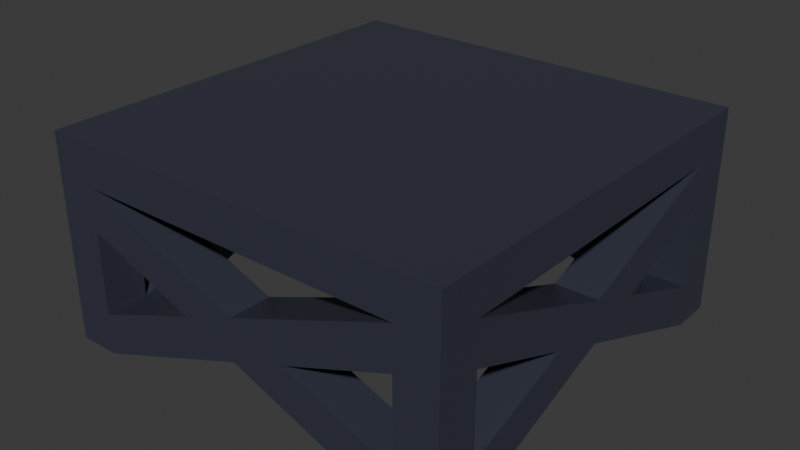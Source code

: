 # Source: metal_platform.blend  (saved by Blender 4.2.66; exported with 4.5.12 LTS)
import bpy
from mathutils import Matrix  # noqa: F401  (used for matrix-valued properties, if any)

bpy.ops.wm.read_factory_settings(use_empty=True)
scene = bpy.context.scene
scene.name = 'Scene'

# ---- collections
col_collection = bpy.data.collections.new('Collection'); scene.collection.children.link(col_collection)

# ---- materials (node trees are filled in below, after node groups)
mat_platformmetal = bpy.data.materials.new('PlatformMetal')
mat_platformmetal.alpha_threshold = 0.0
mat_platformmetal.roughness = 0.5
mat_platformmetal.line_color = (0.0, 0.0, 0.0, 1.0)

# ---- material node trees
mat_platformmetal.use_nodes = True; mat_platformmetal.node_tree.nodes.clear()
_N = mat_platformmetal.node_tree.nodes; _L = mat_platformmetal.node_tree.links
n0 = _N.new('ShaderNodeOutputMaterial'); n0.name = 'Material Output'; n0.location = (300, 300)
n1 = _N.new('ShaderNodeBsdfPrincipled'); n1.name = 'Principled BSDF'; n1.location = (10, 300)
n1.inputs[0].default_value = (0.05232, 0.05785, 0.08742, 1.0)
n1.inputs[1].default_value = 0.2636
n1.inputs[2].default_value = 0.3136
n1.inputs[3].default_value = 1.45
_L.new(n1.outputs[0], n0.inputs[0])
n0.is_active_output = True

# ---- world
world_world = bpy.data.worlds.new('World'); scene.world = world_world
world_world.use_nodes = True; world_world.node_tree.nodes.clear()
_N = world_world.node_tree.nodes; _L = world_world.node_tree.links
n0 = _N.new('ShaderNodeOutputWorld'); n0.name = 'World Output'; n0.location = (300, 300)
n1 = _N.new('ShaderNodeBackground'); n1.name = 'Background'; n1.location = (10, 300)
n1.inputs[0].default_value = (0.05088, 0.05088, 0.05088, 1.0)
_L.new(n1.outputs[0], n0.inputs[0])
n0.is_active_output = True
world_world.color = (0.05088, 0.05088, 0.05088)
world_world.sun_shadow_jitter_overblur = 0.0

# ---- meshes
me_cube = bpy.data.meshes.new('Cube')
me_cube.from_pydata([(0.9994, -1.001, 0.8), (0.9994, -1.001, 1.0), (0.9994, 0.9994, 0.8), (0.9994, 0.9994, 1.0), (-1.001, -1.001, 0.8), (-1.001, -1.001, 1.0), (-1.001, 0.9994, 0.8), (-1.001, 0.9994, 1.0), (-1.001, 0.7994, 1.0), (0.9994, 0.7994, 0.8), (-1.001, 0.7994, 0.8), (0.9994, 0.7994, 1.0), (-1.001, -0.7981, 0.8), (0.9994, -0.7981, 1.0), (-1.001, -0.7981, 1.0), (0.9994, -0.7981, 0.8), (0.7994, -1.001, 1.0), (0.7994, 0.9994, 0.8), (0.7994, 0.9994, 1.0), (0.7994, -1.001, 0.8), (0.7994, 0.7994, 1.0), (0.7994, 0.7994, 0.8), (0.7994, -0.7981, 0.8), (0.7994, -0.7981, 1.0), (-0.7981, -1.001, 1.0), (-0.7981, 0.9994, 0.8), (-0.7981, 0.7994, 1.0), (-0.7981, -0.7981, 1.0), (-0.7981, 0.9994, 1.0), (-0.7981, -1.001, 0.8), (-0.7981, 0.7994, 0.8), (-0.7981, -0.7981, 0.8), (-0.7981, 0.9994, 2.98e-07), (-1.001, 0.9994, 2.98e-07), (0.9994, 0.7994, 2.384e-07), (0.9994, 0.9994, 2.98e-07), (-1.001, -0.7981, -2.384e-07), (-1.001, -1.001, -3.576e-07), (0.7994, -1.001, -3.576e-07), (0.9994, -1.001, -3.576e-07), (-1.001, 0.7994, 2.384e-07), (0.7994, 0.7994, 2.384e-07), (0.9994, -0.7981, -2.384e-07), (0.7994, -0.7981, -2.384e-07), (0.7994, 0.9994, 2.98e-07), (-0.7981, -1.001, -3.576e-07), (-0.7981, 0.7994, 2.384e-07), (-0.7981, -0.7981, -2.384e-07), (-0.7981, -1.001, 0.2), (-0.7981, -0.7981, 0.2), (-1.001, -1.001, 0.2), (-1.001, -0.7981, 0.2), (0.7994, -0.7981, 0.2), (0.7994, -1.001, 0.2), (0.9994, -1.001, 0.2), (0.9994, -0.7981, 0.2), (0.7994, 0.7994, 0.2), (0.9994, 0.7994, 0.2), (0.7994, 0.9994, 0.2), (0.9994, 0.9994, 0.2), (-1.001, 0.7994, 0.2), (-0.7981, 0.7994, 0.2), (-0.7981, 0.9994, 0.2), (-1.001, 0.9994, 0.2), (-0.7981, -0.7981, 0.5999), (-1.001, -0.7981, 0.5999), (-0.7981, -1.001, 0.5999), (-1.001, -1.001, 0.5999), (0.7994, -1.001, 0.5999), (0.9994, -0.7981, 0.5999), (0.7994, -0.7981, 0.5999), (0.9994, -1.001, 0.5999), (0.9994, 0.7994, 0.5999), (0.7994, 0.7994, 0.5999), (0.7994, 0.9994, 0.5999), (0.9994, 0.9994, 0.5999), (-0.7981, 0.7994, 0.5999), (-1.001, 0.9994, 0.5999), (-1.001, 0.7994, 0.5999), (-0.7981, 0.9994, 0.5999), (-0.7981, -0.2657, 0.4), (-1.001, -0.2657, 0.4), (-1.001, 0.0006251, 0.2999), (-1.001, 0.267, 0.4), (-1.001, 0.0006247, 0.5), (-0.7981, 0.0006251, 0.3), (-0.7981, 0.267, 0.4), (-0.7981, 0.0006245, 0.5), (0.9994, 0.267, 0.4), (0.9994, 0.000625, 0.2999), (0.9994, 0.0006249, 0.5), (0.9994, -0.2657, 0.4), (0.7994, 0.2673, 0.3998), (0.7994, -0.2657, 0.4), (0.7994, 0.0009078, 0.2998), (0.7994, 0.0005819, 0.5), (-0.2657, 0.9994, 0.4), (0.0006248, 0.9994, 0.5), (0.0006251, 0.9994, 0.3), (0.267, 0.9994, 0.4), (0.267, 0.7994, 0.4), (0.0006244, 0.7994, 0.3), (0.0006248, 0.7994, 0.5), (-0.2657, 0.7994, 0.4), (0.267, -1.001, 0.4), (0.0006249, -1.001, 0.2999), (0.0006248, -1.001, 0.5), (-0.2657, -1.001, 0.4), (0.267, -0.7981, 0.4), (0.0006302, -0.7981, 0.2999), (0.0006931, -0.7981, 0.5), (-0.2657, -0.7981, 0.3999)], [], [(83, 84, 10, 78), (28, 25, 6, 7), (14, 12, 4, 5), (20, 11, 3, 18), (11, 9, 2, 3), (16, 19, 0, 1), (13, 15, 9, 11), (23, 13, 11, 20), (7, 6, 10, 8), (31, 12, 10, 30), (48, 50, 37, 45), (16, 1, 13, 23), (1, 0, 15, 13), (8, 10, 12, 14), (24, 16, 23, 27), (21, 9, 15, 22), (52, 70, 69, 55), (27, 23, 20, 26), (24, 29, 19, 16), (26, 20, 18, 28), (3, 2, 17, 18), (8, 26, 28, 7), (5, 4, 29, 24), (14, 27, 26, 8), (5, 24, 27, 14), (107, 66, 64, 111), (22, 31, 30, 21), (18, 17, 25, 28), (21, 30, 25, 17), (46, 40, 33, 32), (45, 37, 36, 47), (39, 38, 43, 42), (34, 41, 44, 35), (44, 41, 101, 98), (63, 62, 32, 33), (86, 85, 46, 61), (60, 63, 33, 40), (58, 59, 35, 44), (59, 57, 34, 35), (103, 96, 62, 61), (104, 108, 70, 68), (55, 54, 39, 42), (50, 51, 36, 37), (93, 91, 69, 70), (54, 53, 38, 39), (67, 65, 51, 50), (65, 64, 49, 51), (47, 49, 111, 109), (66, 67, 50, 48), (71, 68, 53, 54), (93, 94, 43, 52), (69, 71, 54, 55), (68, 70, 52, 53), (75, 72, 57, 59), (74, 75, 59, 58), (73, 74, 58, 56), (72, 73, 56, 57), (79, 76, 61, 62), (78, 77, 63, 60), (77, 79, 62, 63), (76, 78, 60, 61), (29, 4, 67, 66), (52, 43, 109, 108), (51, 49, 80, 81), (4, 12, 65, 67), (45, 47, 109, 105), (15, 0, 71, 69), (56, 41, 94, 92), (0, 19, 68, 71), (88, 92, 73, 72), (100, 99, 74, 73), (17, 2, 75, 74), (2, 9, 72, 75), (36, 51, 81, 82), (6, 25, 79, 77), (10, 6, 77, 78), (58, 44, 98, 99), (83, 86, 61, 60), (47, 36, 82, 85), (49, 47, 85, 80), (81, 80, 64, 65), (82, 81, 84, 83), (80, 85, 86, 87), (87, 86, 76, 30), (82, 83, 60, 40), (86, 83, 78, 76), (84, 81, 65, 12), (84, 87, 30, 10), (85, 82, 40, 46), (80, 87, 31, 64), (87, 84, 12, 31), (34, 57, 88, 89), (57, 56, 92, 88), (91, 93, 52, 55), (89, 88, 90, 91), (91, 90, 15, 69), (95, 93, 70, 22), (92, 94, 93, 95), (90, 95, 22, 15), (90, 88, 72, 9), (89, 94, 41, 34), (89, 91, 55, 42), (94, 89, 42, 43), (92, 95, 21, 73), (95, 90, 9, 21), (41, 56, 100, 101), (56, 58, 99, 100), (96, 98, 32, 62), (97, 96, 79, 25), (99, 98, 96, 97), (101, 100, 102, 103), (103, 102, 30, 76), (96, 103, 76, 79), (101, 103, 61, 46), (102, 100, 73, 21), (102, 97, 25, 30), (98, 101, 46, 32), (99, 97, 17, 74), (97, 102, 21, 17), (38, 53, 104, 105), (53, 52, 108, 104), (48, 49, 64, 66), (105, 104, 106, 107), (107, 106, 29, 66), (108, 109, 111, 110), (48, 45, 105, 107), (110, 111, 64, 31), (106, 104, 68, 19), (105, 109, 43, 38), (19, 29, 31, 22), (106, 110, 31, 29), (49, 48, 107, 111), (108, 110, 22, 70), (110, 106, 19, 22)])
_uv = me_cube.uv_layers.new(name='UVMap')
_uv.uv.foreach_set('vector', [0.625, 0.09155, 0.625, 0.1248, 0.625, 0.025, 0.625, 0.025, 0.375, 0.9747, 0.625, 0.9747, 0.625, 1.0, 0.375, 1.0, 0.375, 0.2247, 0.625, 0.2247, 0.625, 0.25, 0.375, 0.25, 0.35, 0.725, 0.375, 0.725, 0.375, 0.75, 0.35, 0.75, 0.375, 0.725, 0.625, 0.725, 0.625, 0.75, 0.375, 0.75, 0.375, 0.475, 0.625, 0.475, 0.625, 0.5, 0.375, 0.5, 0.375, 0.5253, 0.625, 0.5253, 0.625, 0.725, 0.375, 0.725, 0.35, 0.5253, 0.375, 0.5253, 0.375, 0.725, 0.35, 0.725, 0.375, 0.0, 0.625, 0.0, 0.625, 0.025, 0.375, 0.025, 0.8497, 0.5253, 0.875, 0.5253, 0.875, 0.725, 0.8497, 0.725, 0.625, 0.2753, 0.625, 0.25, 0.625, 0.25, 0.625, 0.2753, 0.35, 0.5, 0.375, 0.5, 0.375, 0.5253, 0.35, 0.5253, 0.375, 0.5, 0.625, 0.5, 0.625, 0.5253, 0.375, 0.5253, 0.375, 0.025, 0.625, 0.025, 0.625, 0.2247, 0.375, 0.2247, 0.1503, 0.5, 0.35, 0.5, 0.35, 0.5253, 0.1503, 0.5253, 0.65, 0.725, 0.625, 0.725, 0.625, 0.5253, 0.65, 0.5253, 0.65, 0.5253, 0.65, 0.5253, 0.625, 0.5253, 0.625, 0.5253, 0.1503, 0.5253, 0.35, 0.5253, 0.35, 0.725, 0.1503, 0.725, 0.375, 0.2753, 0.625, 0.2753, 0.625, 0.475, 0.375, 0.475, 0.1503, 0.725, 0.35, 0.725, 0.35, 0.75, 0.1503, 0.75, 0.375, 0.75, 0.625, 0.75, 0.625, 0.775, 0.375, 0.775, 0.125, 0.725, 0.1503, 0.725, 0.1503, 0.75, 0.125, 0.75, 0.375, 0.25, 0.625, 0.25, 0.625, 0.2753, 0.375, 0.2753, 0.125, 0.5253, 0.1503, 0.5253, 0.1503, 0.725, 0.125, 0.725, 0.125, 0.5, 0.1503, 0.5, 0.1503, 0.5253, 0.125, 0.5253, 0.7831, 0.5, 0.8497, 0.5, 0.8497, 0.5253, 0.7831, 0.5253, 0.65, 0.5253, 0.8497, 0.5253, 0.8497, 0.725, 0.65, 0.725, 0.375, 0.775, 0.625, 0.775, 0.625, 0.9747, 0.375, 0.9747, 0.65, 0.725, 0.8497, 0.725, 0.8497, 0.75, 0.65, 0.75, 0.8497, 0.725, 0.875, 0.725, 0.875, 0.75, 0.8497, 0.75, 0.8497, 0.5, 0.875, 0.5, 0.875, 0.5253, 0.8497, 0.5253, 0.625, 0.5, 0.65, 0.5, 0.65, 0.5253, 0.625, 0.5253, 0.625, 0.725, 0.65, 0.725, 0.65, 0.75, 0.625, 0.75, 0.65, 0.75, 0.65, 0.725, 0.7498, 0.725, 0.7498, 0.75, 0.625, 1.0, 0.625, 0.9747, 0.625, 0.9747, 0.625, 1.0, 0.8497, 0.6584, 0.8497, 0.6252, 0.8497, 0.725, 0.8497, 0.725, 0.625, 0.025, 0.625, 0.0, 0.625, 0.0, 0.625, 0.025, 0.625, 0.775, 0.625, 0.75, 0.625, 0.75, 0.625, 0.775, 0.625, 0.75, 0.625, 0.725, 0.625, 0.725, 0.625, 0.75, 0.7831, 0.725, 0.7831, 0.75, 0.8497, 0.75, 0.8497, 0.725, 0.7166, 0.5, 0.7166, 0.5253, 0.65, 0.5253, 0.65, 0.5, 0.625, 0.5253, 0.625, 0.5, 0.625, 0.5, 0.625, 0.5253, 0.625, 0.25, 0.625, 0.2247, 0.625, 0.2247, 0.625, 0.25, 0.65, 0.5919, 0.625, 0.5919, 0.625, 0.5253, 0.65, 0.5253, 0.625, 0.5, 0.625, 0.475, 0.625, 0.475, 0.625, 0.5, 0.625, 0.25, 0.625, 0.2247, 0.625, 0.2247, 0.625, 0.25, 0.875, 0.5253, 0.8497, 0.5253, 0.8497, 0.5253, 0.875, 0.5253, 0.8497, 0.5253, 0.8497, 0.5253, 0.7831, 0.5253, 0.7498, 0.5253, 0.625, 0.2753, 0.625, 0.25, 0.625, 0.25, 0.625, 0.2753, 0.625, 0.5, 0.625, 0.475, 0.625, 0.475, 0.625, 0.5, 0.65, 0.5919, 0.65, 0.6252, 0.65, 0.5253, 0.65, 0.5253, 0.625, 0.5253, 0.625, 0.5, 0.625, 0.5, 0.625, 0.5253, 0.65, 0.5, 0.65, 0.5253, 0.65, 0.5253, 0.65, 0.5, 0.625, 0.75, 0.625, 0.725, 0.625, 0.725, 0.625, 0.75, 0.625, 0.775, 0.625, 0.75, 0.625, 0.75, 0.625, 0.775, 0.65, 0.725, 0.65, 0.75, 0.65, 0.75, 0.65, 0.725, 0.625, 0.725, 0.65, 0.725, 0.65, 0.725, 0.625, 0.725, 0.8497, 0.75, 0.8497, 0.725, 0.8497, 0.725, 0.8497, 0.75, 0.625, 0.025, 0.625, 0.0, 0.625, 0.0, 0.625, 0.025, 0.625, 1.0, 0.625, 0.9747, 0.625, 0.9747, 0.625, 1.0, 0.8497, 0.725, 0.875, 0.725, 0.875, 0.725, 0.8497, 0.725, 0.625, 0.2753, 0.625, 0.25, 0.625, 0.25, 0.625, 0.2753, 0.65, 0.5253, 0.65, 0.5253, 0.7498, 0.5253, 0.7166, 0.5253, 0.875, 0.5253, 0.8497, 0.5253, 0.8497, 0.5919, 0.875, 0.5919, 0.625, 0.25, 0.625, 0.2247, 0.625, 0.2247, 0.625, 0.25, 0.8497, 0.5, 0.8497, 0.5253, 0.7498, 0.5253, 0.7498, 0.5, 0.625, 0.5253, 0.625, 0.5, 0.625, 0.5, 0.625, 0.5253, 0.65, 0.725, 0.65, 0.725, 0.65, 0.6252, 0.65, 0.6585, 0.625, 0.5, 0.625, 0.475, 0.625, 0.475, 0.625, 0.5, 0.625, 0.6584, 0.65, 0.6585, 0.65, 0.725, 0.625, 0.725, 0.7166, 0.725, 0.7166, 0.75, 0.65, 0.75, 0.65, 0.725, 0.625, 0.775, 0.625, 0.75, 0.625, 0.75, 0.625, 0.775, 0.625, 0.75, 0.625, 0.725, 0.625, 0.725, 0.625, 0.75, 0.625, 0.2247, 0.625, 0.2247, 0.625, 0.1581, 0.625, 0.1248, 0.625, 1.0, 0.625, 0.9747, 0.625, 0.9747, 0.625, 1.0, 0.625, 0.025, 0.625, 0.0, 0.625, 0.0, 0.625, 0.025, 0.625, 0.775, 0.625, 0.775, 0.625, 0.8748, 0.625, 0.8416, 0.875, 0.6584, 0.8497, 0.6584, 0.8497, 0.725, 0.875, 0.725, 0.8497, 0.5253, 0.875, 0.5253, 0.875, 0.6252, 0.8497, 0.6252, 0.8497, 0.5253, 0.8497, 0.5253, 0.8497, 0.6252, 0.8497, 0.5919, 0.875, 0.5919, 0.8497, 0.5919, 0.8497, 0.5253, 0.875, 0.5253, 0.625, 0.1248, 0.625, 0.1581, 0.625, 0.1248, 0.625, 0.09155, 0.8497, 0.5919, 0.8497, 0.6252, 0.8497, 0.6584, 0.8497, 0.6252, 0.8497, 0.6252, 0.8497, 0.6584, 0.8497, 0.725, 0.8497, 0.725, 0.625, 0.1248, 0.625, 0.09155, 0.625, 0.025, 0.625, 0.025, 0.8497, 0.6584, 0.875, 0.6584, 0.875, 0.725, 0.8497, 0.725, 0.625, 0.1248, 0.625, 0.1581, 0.625, 0.2247, 0.625, 0.2247, 0.875, 0.6252, 0.8497, 0.6252, 0.8497, 0.725, 0.875, 0.725, 0.8497, 0.6252, 0.875, 0.6252, 0.875, 0.725, 0.8497, 0.725, 0.8497, 0.5919, 0.8497, 0.6252, 0.8497, 0.5253, 0.8497, 0.5253, 0.8497, 0.6252, 0.875, 0.6252, 0.875, 0.5253, 0.8497, 0.5253, 0.625, 0.725, 0.625, 0.725, 0.625, 0.6584, 0.625, 0.6252, 0.625, 0.725, 0.65, 0.725, 0.65, 0.6585, 0.625, 0.6584, 0.625, 0.5919, 0.65, 0.5919, 0.65, 0.5253, 0.625, 0.5253, 0.625, 0.6252, 0.625, 0.6584, 0.625, 0.6252, 0.625, 0.5919, 0.625, 0.5919, 0.625, 0.6252, 0.625, 0.5253, 0.625, 0.5253, 0.65, 0.6252, 0.65, 0.5919, 0.65, 0.5253, 0.65, 0.5253, 0.65, 0.6585, 0.65, 0.6252, 0.65, 0.5919, 0.65, 0.6252, 0.625, 0.6252, 0.65, 0.6252, 0.65, 0.5253, 0.625, 0.5253, 0.625, 0.6252, 0.625, 0.6584, 0.625, 0.725, 0.625, 0.725, 0.625, 0.6252, 0.65, 0.6252, 0.65, 0.725, 0.625, 0.725, 0.625, 0.6252, 0.625, 0.5919, 0.625, 0.5253, 0.625, 0.5253, 0.65, 0.6252, 0.625, 0.6252, 0.625, 0.5253, 0.65, 0.5253, 0.65, 0.6585, 0.65, 0.6252, 0.65, 0.725, 0.65, 0.725, 0.65, 0.6252, 0.625, 0.6252, 0.625, 0.725, 0.65, 0.725, 0.65, 0.725, 0.65, 0.725, 0.7166, 0.725, 0.7498, 0.725, 0.65, 0.725, 0.65, 0.75, 0.7166, 0.75, 0.7166, 0.725, 0.625, 0.9081, 0.625, 0.8748, 0.625, 0.9747, 0.625, 0.9747, 0.625, 0.8748, 0.625, 0.9081, 0.625, 0.9747, 0.625, 0.9747, 0.625, 0.8416, 0.625, 0.8748, 0.625, 0.9081, 0.625, 0.8748, 0.7498, 0.725, 0.7166, 0.725, 0.7498, 0.725, 0.7831, 0.725, 0.7831, 0.725, 0.7498, 0.725, 0.8497, 0.725, 0.8497, 0.725, 0.7831, 0.75, 0.7831, 0.725, 0.8497, 0.725, 0.8497, 0.75, 0.7498, 0.725, 0.7831, 0.725, 0.8497, 0.725, 0.8497, 0.725, 0.7498, 0.725, 0.7166, 0.725, 0.65, 0.725, 0.65, 0.725, 0.7498, 0.725, 0.7498, 0.75, 0.8497, 0.75, 0.8497, 0.725, 0.7498, 0.75, 0.7498, 0.725, 0.8497, 0.725, 0.8497, 0.75, 0.625, 0.8416, 0.625, 0.8748, 0.625, 0.775, 0.625, 0.775, 0.7498, 0.75, 0.7498, 0.725, 0.65, 0.725, 0.65, 0.75, 0.625, 0.475, 0.625, 0.475, 0.625, 0.4084, 0.625, 0.3752, 0.65, 0.5, 0.65, 0.5253, 0.7166, 0.5253, 0.7166, 0.5, 0.8497, 0.5, 0.8497, 0.5253, 0.8497, 0.5253, 0.8497, 0.5, 0.625, 0.3752, 0.625, 0.4084, 0.625, 0.3752, 0.625, 0.3419, 0.625, 0.3419, 0.625, 0.3752, 0.625, 0.2753, 0.625, 0.2753, 0.7166, 0.5253, 0.7498, 0.5253, 0.7831, 0.5253, 0.7498, 0.5253, 0.625, 0.2753, 0.625, 0.2753, 0.625, 0.3752, 0.625, 0.3419, 0.7498, 0.5253, 0.7831, 0.5253, 0.8497, 0.5253, 0.8497, 0.5253, 0.625, 0.3752, 0.625, 0.4084, 0.625, 0.475, 0.625, 0.475, 0.7498, 0.5, 0.7498, 0.5253, 0.65, 0.5253, 0.65, 0.5, 0.65, 0.5, 0.8497, 0.5, 0.8497, 0.5253, 0.65, 0.5253, 0.7498, 0.5, 0.7498, 0.5253, 0.8497, 0.5253, 0.8497, 0.5, 0.8497, 0.5253, 0.8497, 0.5, 0.7831, 0.5, 0.7831, 0.5253, 0.7166, 0.5253, 0.7498, 0.5253, 0.65, 0.5253, 0.65, 0.5253, 0.7498, 0.5253, 0.7498, 0.5, 0.65, 0.5, 0.65, 0.5253])
me_cube.materials.append(mat_platformmetal)
me_cube.use_mirror_vertex_groups = False
me_cube.update()

# ---- objects
ob_cube = bpy.data.objects.new('Cube', me_cube)

# ---- transforms, parenting, visibility, modifiers, constraints
ob_cube.location = (0.0, 0.0, 0.0)
ob_cube.lock_rotations_4d = False
ob_cube.empty_display_type = 'ARROWS'
ob_cube.lineart.crease_threshold = 0.0

# ---- collection membership
col_collection.objects.link(ob_cube)

# ---- scene / render settings (as saved in the file)
scene.frame_start = 1; scene.frame_end = 250; scene.frame_set(1)
scene.render.engine = 'BLENDER_EEVEE_NEXT'
bpy.context.view_layer.update()

# ---- added for rendering (the .blend has no active camera and no usable light): camera, sun
cam_auto = bpy.data.cameras.new('AutoCamera')
cam_auto.lens = 50.0
cam_auto.sensor_width = 36.0
cam_auto.clip_end = 1000.0
ob_auto_camera = bpy.data.objects.new('AutoCamera', cam_auto)
scene.collection.objects.link(ob_auto_camera)
ob_auto_camera.location = (2.77505, -3.33143, 2.72054)
ob_auto_camera.rotation_euler = (1.09748, -7.21219e-08, 0.694738)
scene.camera = ob_auto_camera
light_auto_sun = bpy.data.lights.new('AutoSun', 'SUN')
light_auto_sun.energy = 3.0
light_auto_sun.angle = 0.0523599
ob_auto_sun = bpy.data.objects.new('AutoSun', light_auto_sun)
scene.collection.objects.link(ob_auto_sun)
ob_auto_sun.rotation_euler = (0.872665, 0.174533, 0.523599)
bpy.context.view_layer.update()
